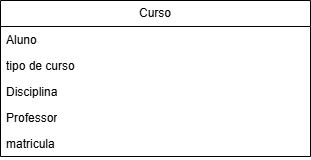

The diagram above was exported from draw.io. Its source (the exported page's mxGraphModel, read from the mxfile embedded in the PNG):
<mxGraphModel dx="1418" dy="786" grid="1" gridSize="10" guides="1" tooltips="1" connect="1" arrows="1" fold="1" page="1" pageScale="1" pageWidth="827" pageHeight="1169" math="0" shadow="0">
  <root>
    <mxCell id="0" />
    <mxCell id="1" parent="0" />
    <mxCell id="5r1wZPQufxQhjWlQPTAa-1" value="Curso" style="swimlane;fontStyle=0;childLayout=stackLayout;horizontal=1;startSize=26;fillColor=none;horizontalStack=0;resizeParent=1;resizeParentMax=0;resizeLast=0;collapsible=1;marginBottom=0;whiteSpace=wrap;html=1;" vertex="1" parent="1">
      <mxGeometry x="60" y="120" width="310" height="156" as="geometry" />
    </mxCell>
    <mxCell id="5r1wZPQufxQhjWlQPTAa-2" value="Aluno" style="text;strokeColor=none;fillColor=none;align=left;verticalAlign=top;spacingLeft=4;spacingRight=4;overflow=hidden;rotatable=0;points=[[0,0.5],[1,0.5]];portConstraint=eastwest;whiteSpace=wrap;html=1;" vertex="1" parent="5r1wZPQufxQhjWlQPTAa-1">
      <mxGeometry y="26" width="310" height="26" as="geometry" />
    </mxCell>
    <mxCell id="5r1wZPQufxQhjWlQPTAa-6" value="tipo de curso&lt;div&gt;&lt;br&gt;&lt;/div&gt;" style="text;strokeColor=none;fillColor=none;align=left;verticalAlign=top;spacingLeft=4;spacingRight=4;overflow=hidden;rotatable=0;points=[[0,0.5],[1,0.5]];portConstraint=eastwest;whiteSpace=wrap;html=1;" vertex="1" parent="5r1wZPQufxQhjWlQPTAa-1">
      <mxGeometry y="52" width="310" height="26" as="geometry" />
    </mxCell>
    <mxCell id="5r1wZPQufxQhjWlQPTAa-3" value="Disciplina" style="text;strokeColor=none;fillColor=none;align=left;verticalAlign=top;spacingLeft=4;spacingRight=4;overflow=hidden;rotatable=0;points=[[0,0.5],[1,0.5]];portConstraint=eastwest;whiteSpace=wrap;html=1;" vertex="1" parent="5r1wZPQufxQhjWlQPTAa-1">
      <mxGeometry y="78" width="310" height="26" as="geometry" />
    </mxCell>
    <mxCell id="5r1wZPQufxQhjWlQPTAa-4" value="Professor" style="text;strokeColor=none;fillColor=none;align=left;verticalAlign=top;spacingLeft=4;spacingRight=4;overflow=hidden;rotatable=0;points=[[0,0.5],[1,0.5]];portConstraint=eastwest;whiteSpace=wrap;html=1;" vertex="1" parent="5r1wZPQufxQhjWlQPTAa-1">
      <mxGeometry y="104" width="310" height="26" as="geometry" />
    </mxCell>
    <mxCell id="5r1wZPQufxQhjWlQPTAa-5" value="matricula" style="text;strokeColor=none;fillColor=none;align=left;verticalAlign=top;spacingLeft=4;spacingRight=4;overflow=hidden;rotatable=0;points=[[0,0.5],[1,0.5]];portConstraint=eastwest;whiteSpace=wrap;html=1;" vertex="1" parent="5r1wZPQufxQhjWlQPTAa-1">
      <mxGeometry y="130" width="310" height="26" as="geometry" />
    </mxCell>
  </root>
</mxGraphModel>